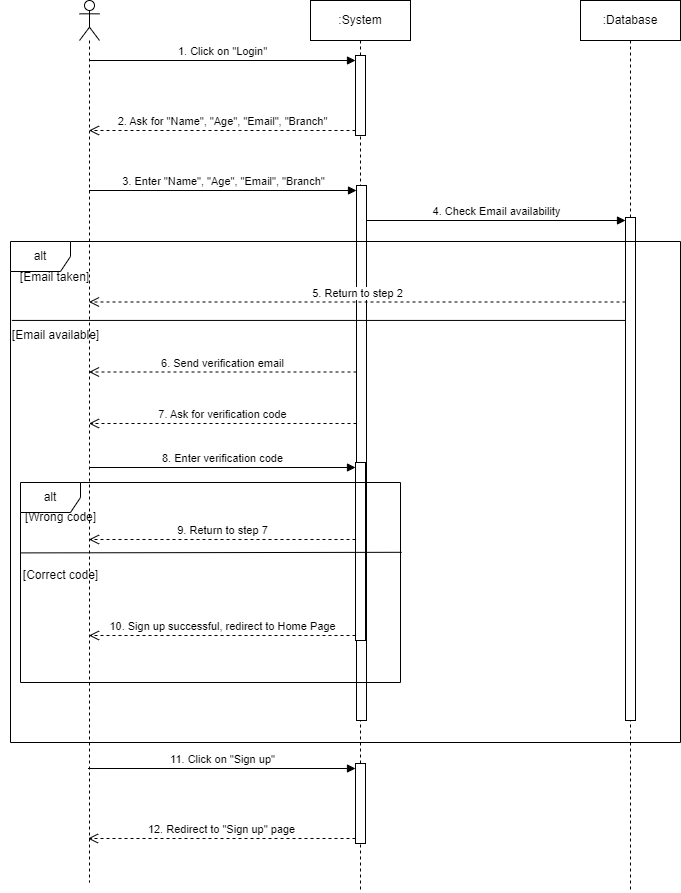

The diagram above was exported from draw.io. Its source (the exported page's mxGraphModel, read from the mxfile embedded in the PNG):
<mxGraphModel dx="1290" dy="557" grid="1" gridSize="10" guides="1" tooltips="1" connect="1" arrows="1" fold="1" page="1" pageScale="1" pageWidth="850" pageHeight="1100" math="0" shadow="0">
  <root>
    <mxCell id="0" />
    <mxCell id="1" parent="0" />
    <mxCell id="ggVVBVB1wEYu8hr7Z44q-23" value="" style="shape=umlLifeline;perimeter=lifelinePerimeter;whiteSpace=wrap;html=1;container=1;dropTarget=0;collapsible=0;recursiveResize=0;outlineConnect=0;portConstraint=eastwest;newEdgeStyle={&quot;curved&quot;:0,&quot;rounded&quot;:0};participant=umlActor;" parent="1" vertex="1">
      <mxGeometry x="169" y="258" width="20" height="882" as="geometry" />
    </mxCell>
    <mxCell id="ggVVBVB1wEYu8hr7Z44q-24" value=":System" style="shape=umlLifeline;perimeter=lifelinePerimeter;whiteSpace=wrap;html=1;container=1;dropTarget=0;collapsible=0;recursiveResize=0;outlineConnect=0;portConstraint=eastwest;newEdgeStyle={&quot;curved&quot;:0,&quot;rounded&quot;:0};" parent="1" vertex="1">
      <mxGeometry x="400" y="258" width="100" height="892" as="geometry" />
    </mxCell>
    <mxCell id="ggVVBVB1wEYu8hr7Z44q-25" value="" style="html=1;points=[[0,0,0,0,5],[0,1,0,0,-5],[1,0,0,0,5],[1,1,0,0,-5]];perimeter=orthogonalPerimeter;outlineConnect=0;targetShapes=umlLifeline;portConstraint=eastwest;newEdgeStyle={&quot;curved&quot;:0,&quot;rounded&quot;:0};" parent="ggVVBVB1wEYu8hr7Z44q-24" vertex="1">
      <mxGeometry x="45" y="55" width="10" height="80" as="geometry" />
    </mxCell>
    <mxCell id="ggVVBVB1wEYu8hr7Z44q-26" value="" style="html=1;points=[[0,0,0,0,5],[0,1,0,0,-5],[1,0,0,0,5],[1,1,0,0,-5]];perimeter=orthogonalPerimeter;outlineConnect=0;targetShapes=umlLifeline;portConstraint=eastwest;newEdgeStyle={&quot;curved&quot;:0,&quot;rounded&quot;:0};" parent="ggVVBVB1wEYu8hr7Z44q-24" vertex="1">
      <mxGeometry x="46" y="185" width="10" height="535" as="geometry" />
    </mxCell>
    <mxCell id="ggVVBVB1wEYu8hr7Z44q-27" value="" style="html=1;points=[[0,0,0,0,5],[0,1,0,0,-5],[1,0,0,0,5],[1,1,0,0,-5]];perimeter=orthogonalPerimeter;outlineConnect=0;targetShapes=umlLifeline;portConstraint=eastwest;newEdgeStyle={&quot;curved&quot;:0,&quot;rounded&quot;:0};" parent="ggVVBVB1wEYu8hr7Z44q-24" vertex="1">
      <mxGeometry x="45" y="763" width="10" height="80" as="geometry" />
    </mxCell>
    <mxCell id="WhYPvTyBOHmjsWs4Rq3o-6" value="" style="html=1;points=[[0,0,0,0,5],[0,1,0,0,-5],[1,0,0,0,5],[1,1,0,0,-5]];perimeter=orthogonalPerimeter;outlineConnect=0;targetShapes=umlLifeline;portConstraint=eastwest;newEdgeStyle={&quot;curved&quot;:0,&quot;rounded&quot;:0};" parent="ggVVBVB1wEYu8hr7Z44q-24" vertex="1">
      <mxGeometry x="45" y="462" width="10" height="178" as="geometry" />
    </mxCell>
    <mxCell id="ggVVBVB1wEYu8hr7Z44q-28" value="1. Click on &quot;Login&quot;" style="html=1;verticalAlign=bottom;endArrow=block;curved=0;rounded=0;entryX=0;entryY=0;entryDx=0;entryDy=5;" parent="1" target="ggVVBVB1wEYu8hr7Z44q-25" edge="1">
      <mxGeometry relative="1" as="geometry">
        <mxPoint x="178.5" y="318" as="sourcePoint" />
      </mxGeometry>
    </mxCell>
    <mxCell id="ggVVBVB1wEYu8hr7Z44q-29" value="2. Ask for &quot;Name&quot;, &quot;Age&quot;, &quot;Email&quot;, &quot;Branch&quot;" style="html=1;verticalAlign=bottom;endArrow=open;dashed=1;endSize=8;curved=0;rounded=0;exitX=0;exitY=1;exitDx=0;exitDy=-5;" parent="1" source="ggVVBVB1wEYu8hr7Z44q-25" edge="1">
      <mxGeometry relative="1" as="geometry">
        <mxPoint x="178.5" y="388" as="targetPoint" />
      </mxGeometry>
    </mxCell>
    <mxCell id="ggVVBVB1wEYu8hr7Z44q-30" value="3. Enter &quot;Name&quot;, &quot;Age&quot;, &quot;Email&quot;, &quot;Branch&quot;" style="html=1;verticalAlign=bottom;endArrow=block;curved=0;rounded=0;entryX=0;entryY=0;entryDx=0;entryDy=5;" parent="1" edge="1">
      <mxGeometry relative="1" as="geometry">
        <mxPoint x="178.5" y="448.0000000000018" as="sourcePoint" />
        <mxPoint x="446" y="448.0000000000018" as="targetPoint" />
      </mxGeometry>
    </mxCell>
    <mxCell id="ggVVBVB1wEYu8hr7Z44q-38" value=":Database" style="shape=umlLifeline;perimeter=lifelinePerimeter;whiteSpace=wrap;html=1;container=1;dropTarget=0;collapsible=0;recursiveResize=0;outlineConnect=0;portConstraint=eastwest;newEdgeStyle={&quot;curved&quot;:0,&quot;rounded&quot;:0};" parent="1" vertex="1">
      <mxGeometry x="670" y="258" width="100" height="892" as="geometry" />
    </mxCell>
    <mxCell id="ggVVBVB1wEYu8hr7Z44q-39" value="" style="html=1;points=[[0,0,0,0,5],[0,1,0,0,-5],[1,0,0,0,5],[1,1,0,0,-5]];perimeter=orthogonalPerimeter;outlineConnect=0;targetShapes=umlLifeline;portConstraint=eastwest;newEdgeStyle={&quot;curved&quot;:0,&quot;rounded&quot;:0};" parent="ggVVBVB1wEYu8hr7Z44q-38" vertex="1">
      <mxGeometry x="45" y="217" width="10" height="503" as="geometry" />
    </mxCell>
    <mxCell id="ggVVBVB1wEYu8hr7Z44q-41" value="4. Check Email availability" style="html=1;verticalAlign=bottom;endArrow=block;curved=0;rounded=0;entryX=0;entryY=0;entryDx=0;entryDy=5;" parent="1" edge="1">
      <mxGeometry relative="1" as="geometry">
        <mxPoint x="456" y="478" as="sourcePoint" />
        <mxPoint x="715" y="478" as="targetPoint" />
      </mxGeometry>
    </mxCell>
    <mxCell id="ggVVBVB1wEYu8hr7Z44q-43" value="11. Click on &quot;Sign up&quot;" style="html=1;verticalAlign=bottom;endArrow=block;curved=0;rounded=0;entryX=0;entryY=0;entryDx=0;entryDy=5;" parent="1" target="ggVVBVB1wEYu8hr7Z44q-27" edge="1">
      <mxGeometry relative="1" as="geometry">
        <mxPoint x="177.5" y="1026" as="sourcePoint" />
      </mxGeometry>
    </mxCell>
    <mxCell id="ggVVBVB1wEYu8hr7Z44q-44" value="12. Redirect to &quot;Sign up&quot; page" style="html=1;verticalAlign=bottom;endArrow=open;dashed=1;endSize=8;curved=0;rounded=0;exitX=0;exitY=1;exitDx=0;exitDy=-5;" parent="1" source="ggVVBVB1wEYu8hr7Z44q-27" edge="1">
      <mxGeometry relative="1" as="geometry">
        <mxPoint x="177.5" y="1096" as="targetPoint" />
      </mxGeometry>
    </mxCell>
    <mxCell id="ggVVBVB1wEYu8hr7Z44q-45" value="alt" style="shape=umlFrame;whiteSpace=wrap;html=1;pointerEvents=0;" parent="1" vertex="1">
      <mxGeometry x="100" y="499" width="670" height="501" as="geometry" />
    </mxCell>
    <mxCell id="ggVVBVB1wEYu8hr7Z44q-46" value="" style="endArrow=none;html=1;rounded=0;exitX=0.002;exitY=0.569;exitDx=0;exitDy=0;exitPerimeter=0;" parent="1" edge="1">
      <mxGeometry width="50" height="50" relative="1" as="geometry">
        <mxPoint x="101.3599999999999" y="577.9290000000001" as="sourcePoint" />
        <mxPoint x="715" y="577.9290000000001" as="targetPoint" />
      </mxGeometry>
    </mxCell>
    <mxCell id="ggVVBVB1wEYu8hr7Z44q-50" value="5. Return to step 2" style="html=1;verticalAlign=bottom;endArrow=open;dashed=1;endSize=8;curved=0;rounded=0;" parent="1" edge="1">
      <mxGeometry relative="1" as="geometry">
        <mxPoint x="715" y="559.5" as="sourcePoint" />
        <mxPoint x="178.5" y="559.5" as="targetPoint" />
      </mxGeometry>
    </mxCell>
    <mxCell id="ggVVBVB1wEYu8hr7Z44q-51" value="[Email taken]" style="text;html=1;align=center;verticalAlign=middle;resizable=0;points=[];autosize=1;strokeColor=none;fillColor=none;" parent="1" vertex="1">
      <mxGeometry x="99" y="520" width="90" height="30" as="geometry" />
    </mxCell>
    <mxCell id="ggVVBVB1wEYu8hr7Z44q-52" value="[Email available]" style="text;html=1;align=center;verticalAlign=middle;resizable=0;points=[];autosize=1;strokeColor=none;fillColor=none;" parent="1" vertex="1">
      <mxGeometry x="90" y="578" width="110" height="30" as="geometry" />
    </mxCell>
    <mxCell id="ggVVBVB1wEYu8hr7Z44q-53" value="6. Send verification email" style="html=1;verticalAlign=bottom;endArrow=open;dashed=1;endSize=8;curved=0;rounded=0;" parent="1" source="ggVVBVB1wEYu8hr7Z44q-26" edge="1">
      <mxGeometry relative="1" as="geometry">
        <mxPoint x="430" y="630" as="sourcePoint" />
        <mxPoint x="178.5" y="629.5" as="targetPoint" />
      </mxGeometry>
    </mxCell>
    <mxCell id="WhYPvTyBOHmjsWs4Rq3o-5" value="alt" style="shape=umlFrame;whiteSpace=wrap;html=1;pointerEvents=0;" parent="1" vertex="1">
      <mxGeometry x="110" y="740" width="380" height="200" as="geometry" />
    </mxCell>
    <mxCell id="WhYPvTyBOHmjsWs4Rq3o-7" value="8. Enter verification code" style="html=1;verticalAlign=bottom;endArrow=block;curved=0;rounded=0;entryX=0;entryY=0;entryDx=0;entryDy=5;" parent="1" source="ggVVBVB1wEYu8hr7Z44q-23" target="WhYPvTyBOHmjsWs4Rq3o-6" edge="1">
      <mxGeometry relative="1" as="geometry">
        <mxPoint x="375" y="725" as="sourcePoint" />
      </mxGeometry>
    </mxCell>
    <mxCell id="WhYPvTyBOHmjsWs4Rq3o-8" value="10. Sign up successful, redirect to Home Page" style="html=1;verticalAlign=bottom;endArrow=open;dashed=1;endSize=8;curved=0;rounded=0;exitX=0;exitY=1;exitDx=0;exitDy=-5;" parent="1" source="WhYPvTyBOHmjsWs4Rq3o-6" target="ggVVBVB1wEYu8hr7Z44q-23" edge="1">
      <mxGeometry relative="1" as="geometry">
        <mxPoint x="375" y="795" as="targetPoint" />
      </mxGeometry>
    </mxCell>
    <mxCell id="WhYPvTyBOHmjsWs4Rq3o-9" value="" style="endArrow=none;html=1;rounded=0;exitX=0;exitY=0.352;exitDx=0;exitDy=0;exitPerimeter=0;entryX=1.003;entryY=0.349;entryDx=0;entryDy=0;entryPerimeter=0;" parent="1" source="WhYPvTyBOHmjsWs4Rq3o-5" target="WhYPvTyBOHmjsWs4Rq3o-5" edge="1">
      <mxGeometry width="50" height="50" relative="1" as="geometry">
        <mxPoint x="400" y="800" as="sourcePoint" />
        <mxPoint x="450" y="750" as="targetPoint" />
      </mxGeometry>
    </mxCell>
    <mxCell id="WhYPvTyBOHmjsWs4Rq3o-10" value="9. Return to step 7" style="html=1;verticalAlign=bottom;endArrow=open;dashed=1;endSize=8;curved=0;rounded=0;" parent="1" edge="1">
      <mxGeometry relative="1" as="geometry">
        <mxPoint x="445" y="797" as="sourcePoint" />
        <mxPoint x="178.5" y="797" as="targetPoint" />
      </mxGeometry>
    </mxCell>
    <mxCell id="WhYPvTyBOHmjsWs4Rq3o-11" value="[Wrong code]" style="text;html=1;align=center;verticalAlign=middle;resizable=0;points=[];autosize=1;strokeColor=none;fillColor=none;" parent="1" vertex="1">
      <mxGeometry x="105" y="759.5" width="90" height="30" as="geometry" />
    </mxCell>
    <mxCell id="WhYPvTyBOHmjsWs4Rq3o-12" value="[Correct code]" style="text;html=1;align=center;verticalAlign=middle;resizable=0;points=[];autosize=1;strokeColor=none;fillColor=none;" parent="1" vertex="1">
      <mxGeometry x="100" y="818" width="100" height="30" as="geometry" />
    </mxCell>
    <mxCell id="WhYPvTyBOHmjsWs4Rq3o-14" value="7. Ask for verification code" style="html=1;verticalAlign=bottom;endArrow=open;dashed=1;endSize=8;curved=0;rounded=0;" parent="1" source="ggVVBVB1wEYu8hr7Z44q-26" edge="1">
      <mxGeometry relative="1" as="geometry">
        <mxPoint x="420" y="681" as="sourcePoint" />
        <mxPoint x="178.5" y="681" as="targetPoint" />
      </mxGeometry>
    </mxCell>
  </root>
</mxGraphModel>